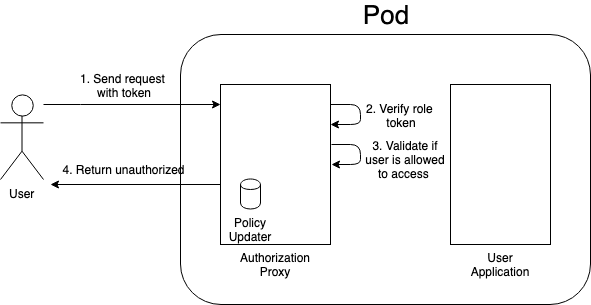

The diagram above was exported from draw.io. Its source (the exported page's mxGraphModel, read from the mxfile embedded in the PNG):
<mxGraphModel dx="1158" dy="797" grid="1" gridSize="10" guides="1" tooltips="1" connect="1" arrows="1" fold="1" page="1" pageScale="1" pageWidth="827" pageHeight="1169" math="0" shadow="0">
  <root>
    <mxCell id="0" />
    <mxCell id="1" parent="0" />
    <mxCell id="khj-CU4ulj_E7gfdYdZz-3" value="" style="rounded=1;whiteSpace=wrap;html=1;" parent="1" vertex="1">
      <mxGeometry x="220" y="380" width="410" height="270" as="geometry" />
    </mxCell>
    <mxCell id="khj-CU4ulj_E7gfdYdZz-4" value="&lt;font style=&quot;font-size: 26px&quot;&gt;Pod&lt;/font&gt;" style="text;html=1;strokeColor=none;fillColor=none;align=center;verticalAlign=middle;whiteSpace=wrap;rounded=0;" parent="1" vertex="1">
      <mxGeometry x="360" y="350" width="130" height="20" as="geometry" />
    </mxCell>
    <mxCell id="khj-CU4ulj_E7gfdYdZz-5" value="" style="rounded=0;whiteSpace=wrap;html=1;" parent="1" vertex="1">
      <mxGeometry x="260" y="430" width="110" height="160" as="geometry" />
    </mxCell>
    <mxCell id="khj-CU4ulj_E7gfdYdZz-6" value="Authorization Proxy&lt;br&gt;" style="text;html=1;strokeColor=none;fillColor=none;align=center;verticalAlign=middle;whiteSpace=wrap;rounded=0;" parent="1" vertex="1">
      <mxGeometry x="265" y="600" width="100" height="20" as="geometry" />
    </mxCell>
    <mxCell id="khj-CU4ulj_E7gfdYdZz-7" value="" style="rounded=0;whiteSpace=wrap;html=1;" parent="1" vertex="1">
      <mxGeometry x="490" y="430" width="100" height="160" as="geometry" />
    </mxCell>
    <mxCell id="khj-CU4ulj_E7gfdYdZz-8" value="User Application" style="text;html=1;strokeColor=none;fillColor=none;align=center;verticalAlign=middle;whiteSpace=wrap;rounded=0;" parent="1" vertex="1">
      <mxGeometry x="512.5" y="600" width="55" height="20" as="geometry" />
    </mxCell>
    <mxCell id="khj-CU4ulj_E7gfdYdZz-11" value="" style="endArrow=classic;html=1;entryX=1;entryY=0.25;entryDx=0;entryDy=0;" parent="1" target="khj-CU4ulj_E7gfdYdZz-5" edge="1">
      <mxGeometry width="50" height="50" relative="1" as="geometry">
        <mxPoint x="370" y="450" as="sourcePoint" />
        <mxPoint x="270" y="525" as="targetPoint" />
        <Array as="points">
          <mxPoint x="400" y="450" />
          <mxPoint x="400" y="470" />
        </Array>
      </mxGeometry>
    </mxCell>
    <mxCell id="khj-CU4ulj_E7gfdYdZz-12" value="2. Verify role &lt;br&gt;token" style="text;html=1;resizable=0;points=[];align=center;verticalAlign=middle;labelBackgroundColor=#ffffff;" parent="khj-CU4ulj_E7gfdYdZz-11" vertex="1" connectable="0">
      <mxGeometry x="-0.219" relative="1" as="geometry">
        <mxPoint x="40" y="9" as="offset" />
      </mxGeometry>
    </mxCell>
    <mxCell id="khj-CU4ulj_E7gfdYdZz-23" style="edgeStyle=orthogonalEdgeStyle;rounded=0;html=1;jettySize=auto;orthogonalLoop=1;" parent="1" source="khj-CU4ulj_E7gfdYdZz-19" target="khj-CU4ulj_E7gfdYdZz-5" edge="1">
      <mxGeometry relative="1" as="geometry">
        <Array as="points">
          <mxPoint x="120" y="450" />
          <mxPoint x="120" y="450" />
        </Array>
      </mxGeometry>
    </mxCell>
    <mxCell id="khj-CU4ulj_E7gfdYdZz-24" value="1. Send request&amp;nbsp;&lt;br&gt;with token&lt;br&gt;" style="text;html=1;resizable=0;points=[];align=center;verticalAlign=middle;labelBackgroundColor=#ffffff;" parent="khj-CU4ulj_E7gfdYdZz-23" vertex="1" connectable="0">
      <mxGeometry x="-0.4961" y="-4" relative="1" as="geometry">
        <mxPoint x="35.5" y="-24" as="offset" />
      </mxGeometry>
    </mxCell>
    <mxCell id="khj-CU4ulj_E7gfdYdZz-19" value="User&lt;br&gt;" style="shape=umlActor;verticalLabelPosition=bottom;labelBackgroundColor=#ffffff;verticalAlign=top;html=1;outlineConnect=0;" parent="1" vertex="1">
      <mxGeometry x="40" y="440" width="43" height="85" as="geometry" />
    </mxCell>
    <mxCell id="khj-CU4ulj_E7gfdYdZz-31" value="" style="endArrow=classic;html=1;" parent="1" edge="1">
      <mxGeometry width="50" height="50" relative="1" as="geometry">
        <mxPoint x="371" y="490" as="sourcePoint" />
        <mxPoint x="371" y="510" as="targetPoint" />
        <Array as="points">
          <mxPoint x="400" y="490" />
          <mxPoint x="400" y="510" />
        </Array>
      </mxGeometry>
    </mxCell>
    <mxCell id="khj-CU4ulj_E7gfdYdZz-32" value="3. Validate if user is allowed to access&amp;nbsp;" style="text;html=1;strokeColor=none;fillColor=none;align=center;verticalAlign=middle;whiteSpace=wrap;rounded=0;" parent="1" vertex="1">
      <mxGeometry x="400" y="495" width="90" height="20" as="geometry" />
    </mxCell>
    <mxCell id="khj-CU4ulj_E7gfdYdZz-38" value="" style="endArrow=classic;html=1;exitX=0;exitY=0.628;exitDx=0;exitDy=0;exitPerimeter=0;" parent="1" source="khj-CU4ulj_E7gfdYdZz-5" edge="1">
      <mxGeometry width="50" height="50" relative="1" as="geometry">
        <mxPoint x="90" y="750" as="sourcePoint" />
        <mxPoint x="90" y="530" as="targetPoint" />
      </mxGeometry>
    </mxCell>
    <mxCell id="khj-CU4ulj_E7gfdYdZz-39" value="4. Return unauthorized" style="text;html=1;strokeColor=none;fillColor=none;align=center;verticalAlign=middle;whiteSpace=wrap;rounded=0;" parent="1" vertex="1">
      <mxGeometry x="97" y="505" width="133" height="20" as="geometry" />
    </mxCell>
    <mxCell id="khj-CU4ulj_E7gfdYdZz-40" value="" style="shape=cylinder;whiteSpace=wrap;html=1;boundedLbl=1;backgroundOutline=1;" parent="1" vertex="1">
      <mxGeometry x="280" y="524.5" width="20" height="30" as="geometry" />
    </mxCell>
    <mxCell id="khj-CU4ulj_E7gfdYdZz-41" value="Policy Updater" style="text;html=1;strokeColor=none;fillColor=none;align=center;verticalAlign=middle;whiteSpace=wrap;rounded=0;" parent="1" vertex="1">
      <mxGeometry x="270" y="564.5" width="40" height="20" as="geometry" />
    </mxCell>
  </root>
</mxGraphModel>